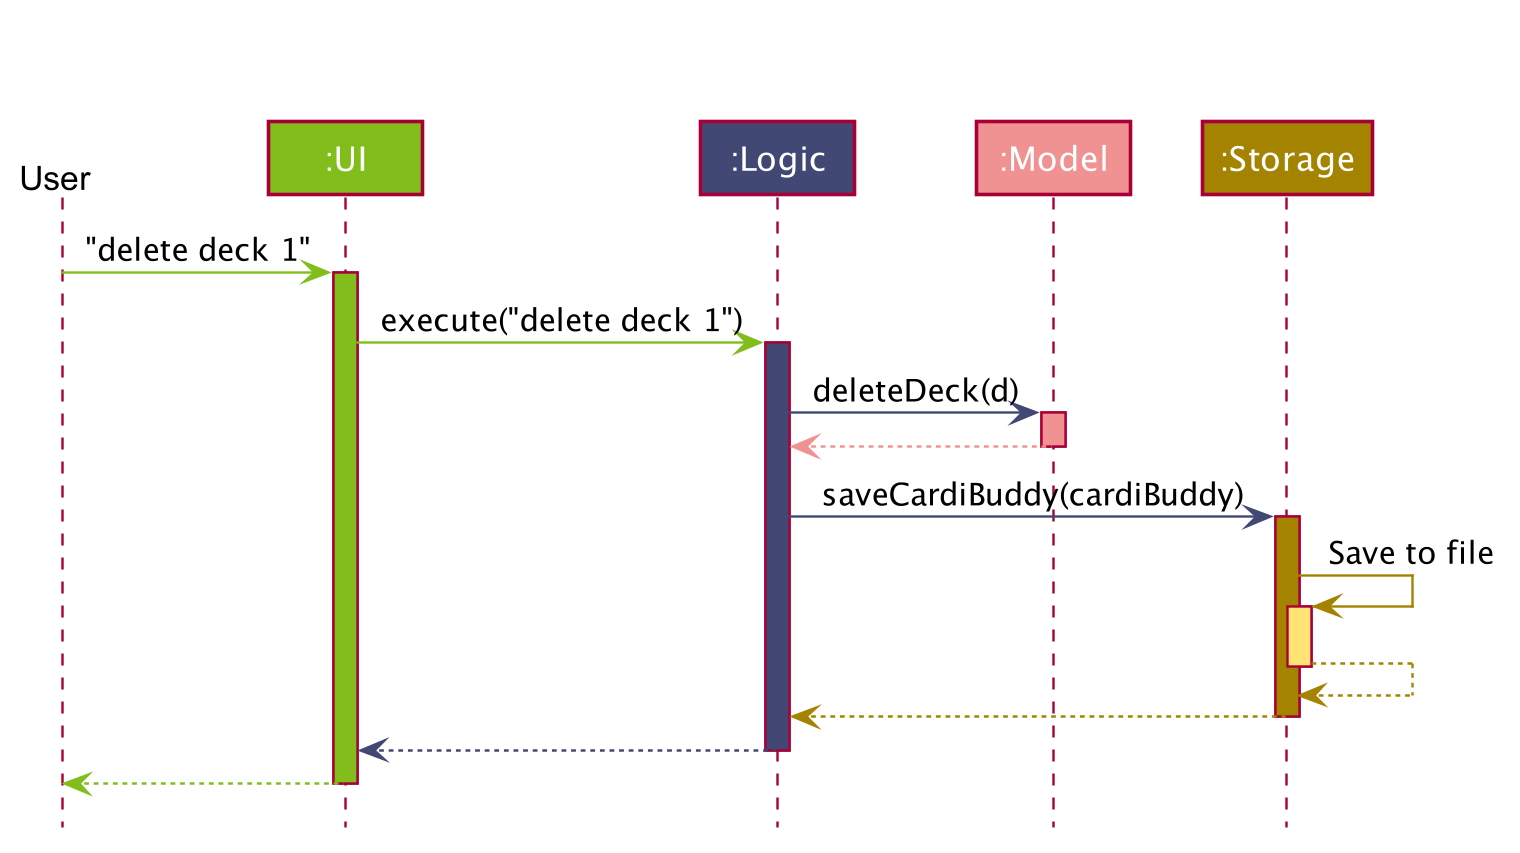

The diagram above was rendered by PlantUML. Its source (embedded in the PNG):
@startuml








skinparam BackgroundColor #FFFFFFF

skinparam Shadowing false

skinparam Class {
    FontColor #FFFFFF
    BorderThickness 1
    BorderColor #FFFFFF
    StereotypeFontColor #FFFFFF
    FontName Arial
}

skinparam Actor {
    BorderColor #FFFFFF
    Color #FFFFFF
    FontName Arial
}

skinparam Sequence {
    MessageAlign center
    BoxFontSize 15
    BoxPadding 0
    BoxFontColor #000000
    FontName Arial
}

skinparam Participant {
    FontColor #FFFFFFF
    Padding 20
}

skinparam MinClassWidth 50
skinparam ParticipantPadding 10
skinparam Shadowing false
skinparam DefaultTextAlignment center
skinparam packageStyle Rectangle

hide footbox
hide members
hide circle

Actor User as user #FFFFFF
Participant ":UI" as ui #81BE1C
Participant ":Logic" as cardibuddy.logic #424874
Participant ":Model" as model #f19292
Participant ":Storage" as storage #A38300

user -[#81BE1C]> ui : "delete deck 1"
activate ui #81BE1C

ui -[#81BE1C]> cardibuddy.logic : execute("delete deck 1")
activate cardibuddy.logic #424874

cardibuddy.logic -[#424874]> model : deleteDeck(d)
activate model #f19292

model -[#f19292]-> cardibuddy.logic
deactivate model

cardibuddy.logic -[#424874]> storage : saveCardiBuddy(cardiBuddy)
activate storage #A38300

storage -[#A38300]> storage : Save to file
activate storage #FFE374

storage -[#A38300]--> storage
deactivate storage

storage --[#A38300]> cardibuddy.logic
deactivate storage

cardibuddy.logic --[#424874]> ui
deactivate cardibuddy.logic

ui--[#81BE1C]> user
deactivate ui
@enduml